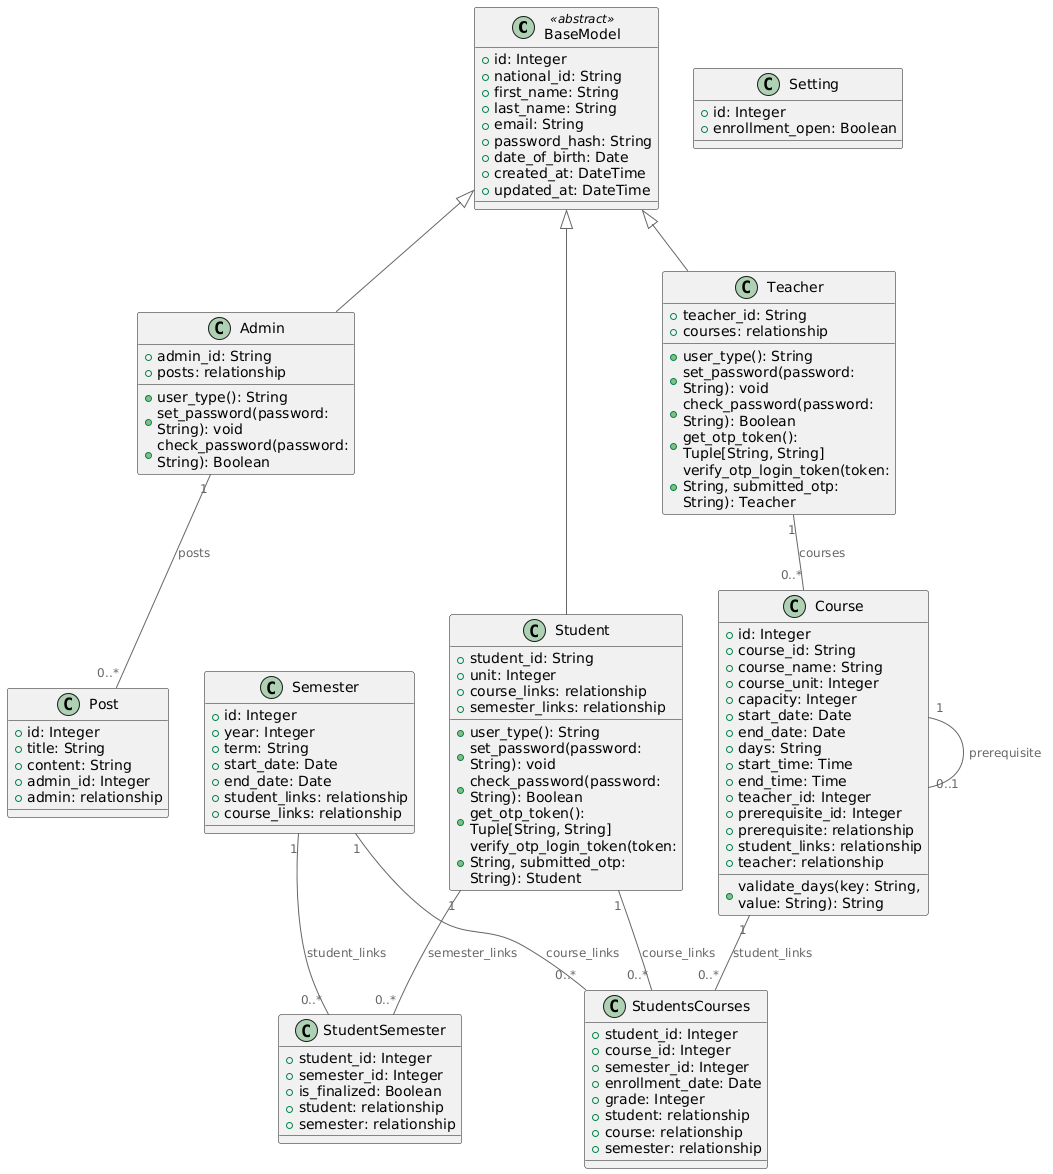

The diagram above was rendered by PlantUML. Its source (embedded in the PNG):
@startuml
!define V1_UML
!include https://raw.githubusercontent.com/plantuml-stdlib/C4-PlantUML/master/C4_Container.puml

class BaseModel <<abstract>> {
  +id: Integer
  +national_id: String
  +first_name: String
  +last_name: String
  +email: String
  +password_hash: String
  +date_of_birth: Date
  +created_at: DateTime
  +updated_at: DateTime
}

class Admin extends BaseModel {
  +admin_id: String
  +posts: relationship
  +user_type(): String
  +set_password(password: String): void
  +check_password(password: String): Boolean
}

class Course {
  +id: Integer
  +course_id: String
  +course_name: String
  +course_unit: Integer
  +capacity: Integer
  +start_date: Date
  +end_date: Date
  +days: String
  +start_time: Time
  +end_time: Time
  +teacher_id: Integer
  +prerequisite_id: Integer
  +prerequisite: relationship
  +student_links: relationship
  +teacher: relationship
  +validate_days(key: String, value: String): String
}

class Post {
  +id: Integer
  +title: String
  +content: String
  +admin_id: Integer
  +admin: relationship
}

class Semester {
  +id: Integer
  +year: Integer
  +term: String
  +start_date: Date
  +end_date: Date
  +student_links: relationship
  +course_links: relationship
}

class Setting {
  +id: Integer
  +enrollment_open: Boolean
}

class Student extends BaseModel {
  +student_id: String
  +unit: Integer
  +course_links: relationship
  +semester_links: relationship
  +user_type(): String
  +set_password(password: String): void
  +check_password(password: String): Boolean
  +get_otp_token(): Tuple[String, String]
  +verify_otp_login_token(token: String, submitted_otp: String): Student
}

class StudentSemester {
  +student_id: Integer
  +semester_id: Integer
  +is_finalized: Boolean
  +student: relationship
  +semester: relationship
}

class StudentsCourses {
  +student_id: Integer
  +course_id: Integer
  +semester_id: Integer
  +enrollment_date: Date
  +grade: Integer
  +student: relationship
  +course: relationship
  +semester: relationship
}

class Teacher extends BaseModel {
  +teacher_id: String
  +courses: relationship
  +user_type(): String
  +set_password(password: String): void
  +check_password(password: String): Boolean
  +get_otp_token(): Tuple[String, String]
  +verify_otp_login_token(token: String, submitted_otp: String): Teacher
}

' Relationships
Admin "1" -- "0..*" Post : posts
Course "1" -- "0..1" Course : prerequisite
Course "1" -- "0..*" StudentsCourses : student_links
Semester "1" -- "0..*" StudentSemester : student_links
Semester "1" -- "0..*" StudentsCourses : course_links
Student "1" -- "0..*" StudentSemester : semester_links
Student "1" -- "0..*" StudentsCourses : course_links
Teacher "1" -- "0..*" Course : courses
@enduml